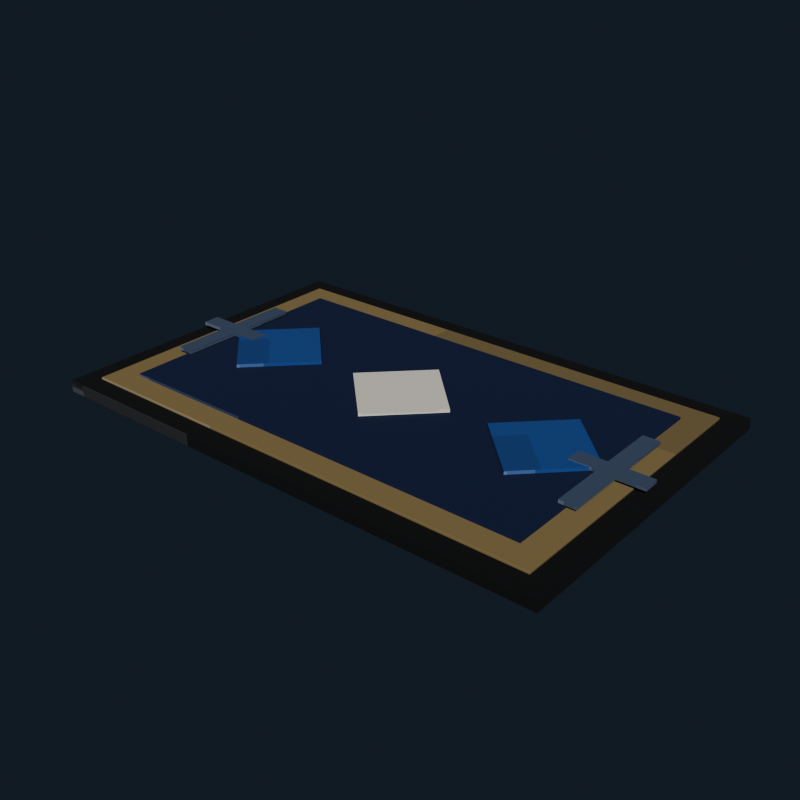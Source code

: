 # Source: gothic_bedroom_rug_midnight.blend  (saved by Blender 5.2.44; exported with 4.5.12 LTS)
import bpy
from mathutils import Matrix  # noqa: F401  (used for matrix-valued properties, if any)

bpy.ops.wm.read_factory_settings(use_empty=True)
scene = bpy.context.scene
scene.name = 'Scene'

# ---- collections
col_collection = bpy.data.collections.new('Collection'); scene.collection.children.link(col_collection)

# ---- images (referenced by path relative to the original .blend; pixels are not part of the script)
import os
ASSET_DIR = os.environ.get("B2B_ASSET_DIR", "")  # directory of the original .blend (textures are referenced by path, not embedded)
HERE = os.path.dirname(os.path.abspath(__file__))  # packed textures are extracted next to this script under _unpacked/

def load_image(name, relpath, width, height, colorspace="sRGB"):
    """Load a texture the original file referenced (path relative to the .blend, or extracted next to this script)."""
    p = next((c for c in (os.path.join(HERE, relpath), os.path.join(ASSET_DIR, relpath)) if relpath and os.path.exists(c)), "")
    if p:
        img = bpy.data.images.load(p, check_existing=True)
        img.name = name
    else:  # same state as the original file: an image datablock whose file is absent (Cycles renders it pink)
        img = bpy.data.images.new(name, width, height)
        img.source = "FILE"
        img.filepath = "//" + (relpath or name)
    img.colorspace_settings.name = colorspace
    return img
img_gothic_bedroom_rug_midnight_pixel_atlas = load_image('gothic_bedroom_rug_midnight_pixel_atlas', '_unpacked/gothic_bedroom_rug_midnight_pixel_atlas.3251e733.png', 144, 16, 'sRGB')

# ---- materials (node trees are filled in below, after node groups)
mat_gothic_bedroom_rug_midnight_pixel_paint = bpy.data.materials.new('Gothic Bedroom Rug Midnight pixel paint')

# ---- material node trees
mat_gothic_bedroom_rug_midnight_pixel_paint.use_nodes = True; mat_gothic_bedroom_rug_midnight_pixel_paint.node_tree.nodes.clear()
_N = mat_gothic_bedroom_rug_midnight_pixel_paint.node_tree.nodes; _L = mat_gothic_bedroom_rug_midnight_pixel_paint.node_tree.links
n0 = _N.new('ShaderNodeBsdfPrincipled'); n0.name = 'Principled BSDF'; n0.location = (-200, 100)
n0.inputs[2].default_value = 0.97
n0.inputs[10].default_value = 0.005
n1 = _N.new('ShaderNodeOutputMaterial'); n1.name = 'Material Output'; n1.location = (200, 100)
n2 = _N.new('ShaderNodeTexImage'); n2.name = 'Image Texture'; n2.location = (0, 0)
n2.image = img_gothic_bedroom_rug_midnight_pixel_atlas
n2.interpolation = 'Closest'
_L.new(n0.outputs[0], n1.inputs[0])
_L.new(n2.outputs[0], n0.inputs[0])
n1.is_active_output = True

# ---- world
world_world = bpy.data.worlds.new('World'); scene.world = world_world
world_world.use_nodes = True; world_world.node_tree.nodes.clear()
_N = world_world.node_tree.nodes; _L = world_world.node_tree.links
n0 = _N.new('ShaderNodeOutputWorld'); n0.name = 'World Output'; n0.location = (200, 100)
n1 = _N.new('ShaderNodeBackground'); n1.name = 'Background'; n1.location = (-200, 100)
n1.inputs[0].default_value = (0.04314, 0.06275, 0.09412, 1.0)
n1.inputs[1].default_value = 0.36
_L.new(n1.outputs[0], n0.inputs[0])
n0.is_active_output = True
world_world.color = (0.05088, 0.05088, 0.05088)
world_world.sun_shadow_jitter_overblur = 0.0

# ---- meshes
me_cube = bpy.data.meshes.new('Cube')
me_cube.from_pydata([(-1.098, -0.708, -0.025), (-1.098, -0.71, -0.023), (-1.1, -0.708, -0.023), (-1.098, -0.71, 0.023), (-1.098, -0.708, 0.025), (-1.1, -0.708, 0.023), (-1.098, 0.708, -0.025), (-1.1, 0.708, -0.023), (-1.098, 0.71, -0.023), (-1.098, 0.708, 0.025), (-1.098, 0.71, 0.023), (-1.1, 0.708, 0.023), (1.098, -0.708, -0.025), (1.1, -0.708, -0.023), (1.098, -0.71, -0.023), (1.098, -0.708, 0.025), (1.098, -0.71, 0.023), (1.1, -0.708, 0.023), (1.098, 0.708, -0.025), (1.098, 0.71, -0.023), (1.1, 0.708, -0.023), (1.098, 0.708, 0.025), (1.1, 0.708, 0.023), (1.098, 0.71, 0.023)], [], [(0, 1, 2), (3, 4, 5), (6, 7, 8), (9, 10, 11), (12, 13, 14), (15, 16, 17), (18, 19, 20), (21, 22, 23), (6, 0, 2, 7), (1, 3, 5, 2), (4, 9, 11, 5), (10, 8, 7, 11), (18, 6, 8, 19), (9, 21, 23, 10), (22, 20, 19, 23), (12, 18, 20, 13), (21, 15, 17, 22), (16, 14, 13, 17), (0, 12, 14, 1), (15, 4, 3, 16), (6, 18, 12, 0), (2, 5, 11, 7), (14, 16, 3, 1), (21, 9, 4, 15), (8, 10, 23, 19), (20, 22, 17, 13)])
_uv = me_cube.uv_layers.new(name='UVMap')
_uv.uv.foreach_set('vector', [0.01849, 0.7222, 0.01849, 0.7225, 0.01847, 0.7222, 0.06693, 0.9448, 0.06792, 0.9448, 0.06693, 0.945, 0.01849, 0.5003, 0.01847, 0.5003, 0.01849, 0.5, 0.06792, 0.2775, 0.06693, 0.2777, 0.06693, 0.2773, 0.04317, 0.7222, 0.04394, 0.7222, 0.04368, 0.7226, 0.06793, 0.7224, 0.06693, 0.7227, 0.06693, 0.7223, 0.04317, 0.5003, 0.04368, 0.4999, 0.04394, 0.5003, 0.06793, 0.5002, 0.06693, 0.5003, 0.06693, 0.4998, 0.01849, 0.5003, 0.01849, 0.7222, 0.01847, 0.7222, 0.01847, 0.5003, 0.04418, 0.055, 0.06693, 0.055, 0.06693, 0.05531, 0.04418, 0.05531, 0.06792, 0.05531, 0.06792, 0.2775, 0.06693, 0.2773, 0.06693, 0.05531, 0.06693, 0.2777, 0.04418, 0.2777, 0.04418, 0.2772, 0.06693, 0.2773, 0.04317, 0.5003, 0.01849, 0.5003, 0.01849, 0.5, 0.04368, 0.4999, 0.06792, 0.2775, 0.06793, 0.5002, 0.06693, 0.4998, 0.06693, 0.2777, 0.06693, 0.5003, 0.04394, 0.5003, 0.04368, 0.4999, 0.06693, 0.4998, 0.04317, 0.7222, 0.04317, 0.5003, 0.04394, 0.5003, 0.04394, 0.7222, 0.06793, 0.5002, 0.06793, 0.7224, 0.06693, 0.7223, 0.06693, 0.5003, 0.06693, 0.7227, 0.04368, 0.7226, 0.04394, 0.7222, 0.06693, 0.7223, 0.01849, 0.7222, 0.04317, 0.7222, 0.04368, 0.7226, 0.01849, 0.7225, 0.06793, 0.7224, 0.06792, 0.9448, 0.06693, 0.9448, 0.06693, 0.7227, 0.01849, 0.5003, 0.04317, 0.5003, 0.04317, 0.7222, 0.01849, 0.7222, 0.04418, 0.05531, 0.06693, 0.05531, 0.06693, 0.2773, 0.04418, 0.2772, 0.04368, 0.7226, 0.06693, 0.7227, 0.06693, 0.9448, 0.04418, 0.9448, 0.06793, 0.5002, 0.09262, 0.5003, 0.09262, 0.7222, 0.06793, 0.7224, 0.04418, 0.2777, 0.06693, 0.2777, 0.06693, 0.4998, 0.04368, 0.4999, 0.04394, 0.5003, 0.06693, 0.5003, 0.06693, 0.7223, 0.04394, 0.7222])
me_cube.materials.append(mat_gothic_bedroom_rug_midnight_pixel_paint)
me_cube.update()
me_cube_001 = bpy.data.meshes.new('Cube.001')
me_cube_001.from_pydata([(-1.014, -0.624, -0.007), (-1.014, -0.625, -0.006), (-1.015, -0.624, -0.006), (-1.014, -0.625, 0.006), (-1.014, -0.624, 0.007), (-1.015, -0.624, 0.006), (-1.014, 0.624, -0.007), (-1.015, 0.624, -0.006), (-1.014, 0.625, -0.006), (-1.014, 0.624, 0.007), (-1.014, 0.625, 0.006), (-1.015, 0.624, 0.006), (1.014, -0.624, -0.007), (1.015, -0.624, -0.006), (1.014, -0.625, -0.006), (1.014, -0.624, 0.007), (1.014, -0.625, 0.006), (1.015, -0.624, 0.006), (1.014, 0.624, -0.007), (1.014, 0.625, -0.006), (1.015, 0.624, -0.006), (1.014, 0.624, 0.007), (1.015, 0.624, 0.006), (1.014, 0.625, 0.006)], [], [(0, 1, 2), (3, 4, 5), (6, 7, 8), (9, 10, 11), (12, 13, 14), (15, 16, 17), (18, 19, 20), (21, 22, 23), (6, 0, 2, 7), (1, 3, 5, 2), (4, 9, 11, 5), (10, 8, 7, 11), (18, 6, 8, 19), (9, 21, 23, 10), (22, 20, 19, 23), (12, 18, 20, 13), (21, 15, 17, 22), (16, 14, 13, 17), (0, 12, 14, 1), (15, 4, 3, 16), (6, 18, 12, 0), (2, 5, 11, 7), (14, 16, 3, 1), (21, 9, 4, 15), (8, 10, 23, 19), (20, 22, 17, 13)])
_uv = me_cube_001.uv_layers.new(name='UVMap')
_uv.uv.foreach_set('vector', [0.7963, 0.7223, 0.7963, 0.7225, 0.7962, 0.7223, 0.8439, 0.9449, 0.8457, 0.9449, 0.8439, 0.945, 0.7963, 0.5002, 0.7962, 0.5002, 0.7963, 0.5, 0.8457, 0.2775, 0.8439, 0.2776, 0.8439, 0.2774, 0.821, 0.7223, 0.8223, 0.7223, 0.8218, 0.7226, 0.8457, 0.7225, 0.8439, 0.7226, 0.8439, 0.7224, 0.821, 0.5002, 0.8218, 0.4999, 0.8223, 0.5002, 0.8457, 0.5001, 0.8439, 0.5002, 0.8439, 0.4999, 0.7963, 0.5002, 0.7963, 0.7223, 0.7962, 0.7223, 0.7962, 0.5002, 0.8227, 0.055, 0.8439, 0.055, 0.8439, 0.05518, 0.8227, 0.05518, 0.8457, 0.05518, 0.8457, 0.2775, 0.8439, 0.2774, 0.8439, 0.05518, 0.8439, 0.2776, 0.8227, 0.2776, 0.8227, 0.2773, 0.8439, 0.2774, 0.821, 0.5002, 0.7963, 0.5002, 0.7963, 0.5, 0.8218, 0.4999, 0.8457, 0.2775, 0.8457, 0.5001, 0.8439, 0.4999, 0.8439, 0.2776, 0.8439, 0.5002, 0.8223, 0.5002, 0.8218, 0.4999, 0.8439, 0.4999, 0.821, 0.7223, 0.821, 0.5002, 0.8223, 0.5002, 0.8223, 0.7223, 0.8457, 0.5001, 0.8457, 0.7225, 0.8439, 0.7224, 0.8439, 0.5002, 0.8439, 0.7226, 0.8218, 0.7226, 0.8223, 0.7223, 0.8439, 0.7224, 0.7963, 0.7223, 0.821, 0.7223, 0.8218, 0.7226, 0.7963, 0.7225, 0.8457, 0.7225, 0.8457, 0.9449, 0.8439, 0.9449, 0.8439, 0.7226, 0.7963, 0.5002, 0.821, 0.5002, 0.821, 0.7223, 0.7963, 0.7223, 0.8227, 0.05518, 0.8439, 0.05518, 0.8439, 0.2774, 0.8227, 0.2773, 0.8218, 0.7226, 0.8439, 0.7226, 0.8439, 0.9449, 0.8227, 0.9449, 0.8457, 0.5001, 0.8704, 0.5002, 0.8704, 0.7223, 0.8457, 0.7225, 0.8227, 0.2776, 0.8439, 0.2776, 0.8439, 0.4999, 0.8218, 0.4999, 0.8223, 0.5002, 0.8439, 0.5002, 0.8439, 0.7224, 0.8223, 0.7223])
me_cube_001.materials.append(mat_gothic_bedroom_rug_midnight_pixel_paint)
me_cube_001.update()
me_cube_002 = bpy.data.meshes.new('Cube.002')
me_cube_002.from_pydata([(-0.909, -0.519, -0.007), (-0.909, -0.52, -0.006), (-0.91, -0.519, -0.006), (-0.909, -0.52, 0.006), (-0.909, -0.519, 0.007), (-0.91, -0.519, 0.006), (-0.909, 0.519, -0.007), (-0.91, 0.519, -0.006), (-0.909, 0.52, -0.006), (-0.909, 0.519, 0.007), (-0.909, 0.52, 0.006), (-0.91, 0.519, 0.006), (0.909, -0.519, -0.007), (0.91, -0.519, -0.006), (0.909, -0.52, -0.006), (0.909, -0.519, 0.007), (0.909, -0.52, 0.006), (0.91, -0.519, 0.006), (0.909, 0.519, -0.007), (0.909, 0.52, -0.006), (0.91, 0.519, -0.006), (0.909, 0.519, 0.007), (0.91, 0.519, 0.006), (0.909, 0.52, 0.006)], [], [(0, 1, 2), (3, 4, 5), (6, 7, 8), (9, 10, 11), (12, 13, 14), (15, 16, 17), (18, 19, 20), (21, 22, 23), (6, 0, 2, 7), (1, 3, 5, 2), (4, 9, 11, 5), (10, 8, 7, 11), (18, 6, 8, 19), (9, 21, 23, 10), (22, 20, 19, 23), (12, 18, 20, 13), (21, 15, 17, 22), (16, 14, 13, 17), (0, 12, 14, 1), (15, 4, 3, 16), (6, 18, 12, 0), (2, 5, 11, 7), (14, 16, 3, 1), (21, 9, 4, 15), (8, 10, 23, 19), (20, 22, 17, 13)])
_uv = me_cube_002.uv_layers.new(name='UVMap')
_uv.uv.foreach_set('vector', [0.4629, 0.7223, 0.4629, 0.7225, 0.4629, 0.7223, 0.5106, 0.9449, 0.5124, 0.9449, 0.5106, 0.945, 0.4629, 0.5002, 0.4629, 0.5002, 0.4629, 0.5, 0.5124, 0.2775, 0.5106, 0.2776, 0.5106, 0.2773, 0.4876, 0.7223, 0.489, 0.7223, 0.4885, 0.7226, 0.5124, 0.7225, 0.5106, 0.7226, 0.5106, 0.7223, 0.4876, 0.5002, 0.4885, 0.4999, 0.489, 0.5002, 0.5124, 0.5001, 0.5106, 0.5002, 0.5106, 0.4999, 0.4629, 0.5002, 0.4629, 0.7223, 0.4629, 0.7223, 0.4629, 0.5002, 0.4894, 0.055, 0.5106, 0.055, 0.5106, 0.05521, 0.4894, 0.05521, 0.5124, 0.05521, 0.5124, 0.2775, 0.5106, 0.2773, 0.5106, 0.05521, 0.5106, 0.2776, 0.4894, 0.2776, 0.4894, 0.2773, 0.5106, 0.2773, 0.4876, 0.5002, 0.4629, 0.5002, 0.4629, 0.5, 0.4885, 0.4999, 0.5124, 0.2775, 0.5124, 0.5001, 0.5106, 0.4999, 0.5106, 0.2776, 0.5106, 0.5002, 0.489, 0.5002, 0.4885, 0.4999, 0.5106, 0.4999, 0.4876, 0.7223, 0.4876, 0.5002, 0.489, 0.5002, 0.489, 0.7223, 0.5124, 0.5001, 0.5124, 0.7225, 0.5106, 0.7223, 0.5106, 0.5002, 0.5106, 0.7226, 0.4885, 0.7226, 0.489, 0.7223, 0.5106, 0.7223, 0.4629, 0.7223, 0.4876, 0.7223, 0.4885, 0.7226, 0.4629, 0.7225, 0.5124, 0.7225, 0.5124, 0.9449, 0.5106, 0.9449, 0.5106, 0.7226, 0.4629, 0.5002, 0.4876, 0.5002, 0.4876, 0.7223, 0.4629, 0.7223, 0.4894, 0.05521, 0.5106, 0.05521, 0.5106, 0.2773, 0.4894, 0.2773, 0.4885, 0.7226, 0.5106, 0.7226, 0.5106, 0.9449, 0.4894, 0.9449, 0.5124, 0.5001, 0.5371, 0.5002, 0.5371, 0.7223, 0.5124, 0.7225, 0.4894, 0.2776, 0.5106, 0.2776, 0.5106, 0.4999, 0.4885, 0.4999, 0.489, 0.5002, 0.5106, 0.5002, 0.5106, 0.7223, 0.489, 0.7223])
me_cube_002.materials.append(mat_gothic_bedroom_rug_midnight_pixel_paint)
me_cube_002.update()
me_cube_003 = bpy.data.meshes.new('Cube.003')
me_cube_003.from_pydata([(-0.17, -0.17, -0.007), (-0.17, -0.17, 0.007), (-0.17, 0.17, -0.007), (-0.17, 0.17, 0.007), (0.17, -0.17, -0.007), (0.17, -0.17, 0.007), (0.17, 0.17, -0.007), (0.17, 0.17, 0.007)], [], [(0, 1, 3, 2), (2, 3, 7, 6), (6, 7, 5, 4), (4, 5, 1, 0), (2, 6, 4, 0), (7, 3, 1, 5)])
_uv = me_cube_003.uv_layers.new(name='UVMap')
_uv.uv.foreach_set('vector', [0.5987, 0.055, 0.6235, 0.055, 0.6235, 0.2775, 0.5987, 0.2775, 0.5987, 0.2775, 0.6235, 0.2775, 0.6235, 0.5, 0.5987, 0.5, 0.5987, 0.5, 0.6235, 0.5, 0.6235, 0.7225, 0.5987, 0.7225, 0.5987, 0.7225, 0.6235, 0.7225, 0.6235, 0.945, 0.5987, 0.945, 0.574, 0.5, 0.5987, 0.5, 0.5987, 0.7225, 0.574, 0.7225, 0.6235, 0.5, 0.6482, 0.5, 0.6482, 0.7225, 0.6235, 0.7225])
me_cube_003.materials.append(mat_gothic_bedroom_rug_midnight_pixel_paint)
me_cube_003.update()
me_cube_004 = bpy.data.meshes.new('Cube.004')
me_cube_004.from_pydata([(-0.17, -0.17, -0.007), (-0.17, -0.17, 0.007), (-0.17, 0.17, -0.007), (-0.17, 0.17, 0.007), (0.17, -0.17, -0.007), (0.17, -0.17, 0.007), (0.17, 0.17, -0.007), (0.17, 0.17, 0.007)], [], [(0, 1, 3, 2), (2, 3, 7, 6), (6, 7, 5, 4), (4, 5, 1, 0), (2, 6, 4, 0), (7, 3, 1, 5)])
_uv = me_cube_004.uv_layers.new(name='UVMap')
_uv.uv.foreach_set('vector', [0.7099, 0.055, 0.7346, 0.055, 0.7346, 0.2775, 0.7099, 0.2775, 0.7099, 0.2775, 0.7346, 0.2775, 0.7346, 0.5, 0.7099, 0.5, 0.7099, 0.5, 0.7346, 0.5, 0.7346, 0.7225, 0.7099, 0.7225, 0.7099, 0.7225, 0.7346, 0.7225, 0.7346, 0.945, 0.7099, 0.945, 0.6851, 0.5, 0.7099, 0.5, 0.7099, 0.7225, 0.6851, 0.7225, 0.7346, 0.5, 0.7593, 0.5, 0.7593, 0.7225, 0.7346, 0.7225])
me_cube_004.materials.append(mat_gothic_bedroom_rug_midnight_pixel_paint)
me_cube_004.update()
me_cube_005 = bpy.data.meshes.new('Cube.005')
me_cube_005.from_pydata([(-0.17, -0.17, -0.007), (-0.17, -0.17, 0.007), (-0.17, 0.17, -0.007), (-0.17, 0.17, 0.007), (0.17, -0.17, -0.007), (0.17, -0.17, 0.007), (0.17, 0.17, -0.007), (0.17, 0.17, 0.007)], [], [(0, 1, 3, 2), (2, 3, 7, 6), (6, 7, 5, 4), (4, 5, 1, 0), (2, 6, 4, 0), (7, 3, 1, 5)])
_uv = me_cube_005.uv_layers.new(name='UVMap')
_uv.uv.foreach_set('vector', [0.5987, 0.055, 0.6235, 0.055, 0.6235, 0.2775, 0.5987, 0.2775, 0.5987, 0.2775, 0.6235, 0.2775, 0.6235, 0.5, 0.5987, 0.5, 0.5987, 0.5, 0.6235, 0.5, 0.6235, 0.7225, 0.5987, 0.7225, 0.5987, 0.7225, 0.6235, 0.7225, 0.6235, 0.945, 0.5987, 0.945, 0.574, 0.5, 0.5987, 0.5, 0.5987, 0.7225, 0.574, 0.7225, 0.6235, 0.5, 0.6482, 0.5, 0.6482, 0.7225, 0.6235, 0.7225])
me_cube_005.materials.append(mat_gothic_bedroom_rug_midnight_pixel_paint)
me_cube_005.update()
me_cube_006 = bpy.data.meshes.new('Cube.006')
me_cube_006.from_pydata([(-0.035, -0.275, -0.007), (-0.035, -0.275, 0.007), (-0.035, 0.275, -0.007), (-0.035, 0.275, 0.007), (0.035, -0.275, -0.007), (0.035, -0.275, 0.007), (0.035, 0.275, -0.007), (0.035, 0.275, 0.007)], [], [(0, 1, 3, 2), (2, 3, 7, 6), (6, 7, 5, 4), (4, 5, 1, 0), (2, 6, 4, 0), (7, 3, 1, 5)])
_uv = me_cube_006.uv_layers.new(name='UVMap')
_uv.uv.foreach_set('vector', [0.3765, 0.055, 0.4013, 0.055, 0.4013, 0.2775, 0.3765, 0.2775, 0.3765, 0.2775, 0.4013, 0.2775, 0.4013, 0.5, 0.3765, 0.5, 0.3765, 0.5, 0.4013, 0.5, 0.4013, 0.7225, 0.3765, 0.7225, 0.3765, 0.7225, 0.4013, 0.7225, 0.4013, 0.945, 0.3765, 0.945, 0.3518, 0.5, 0.3765, 0.5, 0.3765, 0.7225, 0.3518, 0.7225, 0.4013, 0.5, 0.426, 0.5, 0.426, 0.7225, 0.4013, 0.7225])
me_cube_006.materials.append(mat_gothic_bedroom_rug_midnight_pixel_paint)
me_cube_006.update()
me_cube_007 = bpy.data.meshes.new('Cube.007')
me_cube_007.from_pydata([(-0.15, -0.035, -0.007), (-0.15, -0.035, 0.007), (-0.15, 0.035, -0.007), (-0.15, 0.035, 0.007), (0.15, -0.035, -0.007), (0.15, -0.035, 0.007), (0.15, 0.035, -0.007), (0.15, 0.035, 0.007)], [], [(0, 1, 3, 2), (2, 3, 7, 6), (6, 7, 5, 4), (4, 5, 1, 0), (2, 6, 4, 0), (7, 3, 1, 5)])
_uv = me_cube_007.uv_layers.new(name='UVMap')
_uv.uv.foreach_set('vector', [0.3765, 0.055, 0.4013, 0.055, 0.4013, 0.2775, 0.3765, 0.2775, 0.3765, 0.2775, 0.4013, 0.2775, 0.4013, 0.5, 0.3765, 0.5, 0.3765, 0.5, 0.4013, 0.5, 0.4013, 0.7225, 0.3765, 0.7225, 0.3765, 0.7225, 0.4013, 0.7225, 0.4013, 0.945, 0.3765, 0.945, 0.3518, 0.5, 0.3765, 0.5, 0.3765, 0.7225, 0.3518, 0.7225, 0.4013, 0.5, 0.426, 0.5, 0.426, 0.7225, 0.4013, 0.7225])
me_cube_007.materials.append(mat_gothic_bedroom_rug_midnight_pixel_paint)
me_cube_007.update()
me_cube_008 = bpy.data.meshes.new('Cube.008')
me_cube_008.from_pydata([(-0.035, -0.275, -0.007), (-0.035, -0.275, 0.007), (-0.035, 0.275, -0.007), (-0.035, 0.275, 0.007), (0.035, -0.275, -0.007), (0.035, -0.275, 0.007), (0.035, 0.275, -0.007), (0.035, 0.275, 0.007)], [], [(0, 1, 3, 2), (2, 3, 7, 6), (6, 7, 5, 4), (4, 5, 1, 0), (2, 6, 4, 0), (7, 3, 1, 5)])
_uv = me_cube_008.uv_layers.new(name='UVMap')
_uv.uv.foreach_set('vector', [0.3765, 0.055, 0.4013, 0.055, 0.4013, 0.2775, 0.3765, 0.2775, 0.3765, 0.2775, 0.4013, 0.2775, 0.4013, 0.5, 0.3765, 0.5, 0.3765, 0.5, 0.4013, 0.5, 0.4013, 0.7225, 0.3765, 0.7225, 0.3765, 0.7225, 0.4013, 0.7225, 0.4013, 0.945, 0.3765, 0.945, 0.3518, 0.5, 0.3765, 0.5, 0.3765, 0.7225, 0.3518, 0.7225, 0.4013, 0.5, 0.426, 0.5, 0.426, 0.7225, 0.4013, 0.7225])
me_cube_008.materials.append(mat_gothic_bedroom_rug_midnight_pixel_paint)
me_cube_008.update()
me_cube_009 = bpy.data.meshes.new('Cube.009')
me_cube_009.from_pydata([(-0.15, -0.035, -0.007), (-0.15, -0.035, 0.007), (-0.15, 0.035, -0.007), (-0.15, 0.035, 0.007), (0.15, -0.035, -0.007), (0.15, -0.035, 0.007), (0.15, 0.035, -0.007), (0.15, 0.035, 0.007)], [], [(0, 1, 3, 2), (2, 3, 7, 6), (6, 7, 5, 4), (4, 5, 1, 0), (2, 6, 4, 0), (7, 3, 1, 5)])
_uv = me_cube_009.uv_layers.new(name='UVMap')
_uv.uv.foreach_set('vector', [0.3765, 0.055, 0.4013, 0.055, 0.4013, 0.2775, 0.3765, 0.2775, 0.3765, 0.2775, 0.4013, 0.2775, 0.4013, 0.5, 0.3765, 0.5, 0.3765, 0.5, 0.4013, 0.5, 0.4013, 0.7225, 0.3765, 0.7225, 0.3765, 0.7225, 0.4013, 0.7225, 0.4013, 0.945, 0.3765, 0.945, 0.3518, 0.5, 0.3765, 0.5, 0.3765, 0.7225, 0.3518, 0.7225, 0.4013, 0.5, 0.426, 0.5, 0.426, 0.7225, 0.4013, 0.7225])
me_cube_009.materials.append(mat_gothic_bedroom_rug_midnight_pixel_paint)
me_cube_009.update()

# ---- objects
ob_rugbase = bpy.data.objects.new('RugBase', me_cube)
ob_rugborder = bpy.data.objects.new('RugBorder', me_cube_001)
ob_rugfield = bpy.data.objects.new('RugField', me_cube_002)
ob_gothicdiamond_0_65 = bpy.data.objects.new('GothicDiamond-0.65', me_cube_003)
ob_gothicdiamond0_0 = bpy.data.objects.new('GothicDiamond0.0', me_cube_004)
ob_gothicdiamond0_65 = bpy.data.objects.new('GothicDiamond0.65', me_cube_005)
ob_rugcrossv_0_92 = bpy.data.objects.new('RugCrossV-0.92', me_cube_006)
ob_rugcrossh_0_92 = bpy.data.objects.new('RugCrossH-0.92', me_cube_007)
ob_rugcrossv0_92 = bpy.data.objects.new('RugCrossV0.92', me_cube_008)
ob_rugcrossh0_92 = bpy.data.objects.new('RugCrossH0.92', me_cube_009)

# ---- transforms, parenting, visibility, modifiers, constraints
ob_rugbase.location = (0.0, 0.0, 0.025)
ob_rugborder.location = (0.0, -0.001, 0.052)
ob_rugfield.location = (0.0, -0.002, 0.062)
ob_gothicdiamond_0_65.location = (-0.65, 0.0, 0.078)
ob_gothicdiamond_0_65.rotation_euler = (0.0, 0.0, 0.7854)
ob_gothicdiamond0_0.location = (0.0, 0.0, 0.078)
ob_gothicdiamond0_0.rotation_euler = (0.0, 0.0, 0.7854)
ob_gothicdiamond0_65.location = (0.65, 0.0, 0.078)
ob_gothicdiamond0_65.rotation_euler = (0.0, 0.0, 0.7854)
ob_rugcrossv_0_92.location = (-0.92, 0.0, 0.08)
ob_rugcrossh_0_92.location = (-0.92, 0.0, 0.081)
ob_rugcrossv0_92.location = (0.92, 0.0, 0.08)
ob_rugcrossh0_92.location = (0.92, 0.0, 0.081)

# ---- collection membership
col_collection.objects.link(ob_rugbase)
col_collection.objects.link(ob_rugborder)
col_collection.objects.link(ob_rugfield)
col_collection.objects.link(ob_gothicdiamond_0_65)
col_collection.objects.link(ob_gothicdiamond0_0)
col_collection.objects.link(ob_gothicdiamond0_65)
col_collection.objects.link(ob_rugcrossv_0_92)
col_collection.objects.link(ob_rugcrossh_0_92)
col_collection.objects.link(ob_rugcrossv0_92)
col_collection.objects.link(ob_rugcrossh0_92)

# ---- scene / render settings (as saved in the file)
scene.frame_start = 1; scene.frame_end = 250; scene.frame_set(1)
scene.render.engine = 'BLENDER_EEVEE_NEXT'
scene.render.resolution_x = 640
scene.render.resolution_y = 640
scene.render.bake_bias = 0.0
scene.render.bake_samples = 0
scene.render.compositor_device = 'GPU'
scene.eevee.use_volume_custom_range = False
scene.eevee.fast_gi_thickness_near = 0.1
scene.eevee.fast_gi_thickness_far = 0.0
scene.eevee.ray_tracing_options.screen_trace_thickness = 0.1
scene.view_settings.look = 'AgX - Medium High Contrast'
bpy.context.view_layer.update()

# ---- added for rendering (the .blend has no active camera and no usable light): camera, sun
cam_auto = bpy.data.cameras.new('AutoCamera')
cam_auto.lens = 50.0
cam_auto.sensor_width = 36.0
cam_auto.clip_end = 1000.0
ob_auto_camera = bpy.data.objects.new('AutoCamera', cam_auto)
scene.collection.objects.link(ob_auto_camera)
ob_auto_camera.location = (2.42404, -2.90885, 1.98323)
ob_auto_camera.rotation_euler = (1.09748, -7.21219e-08, 0.694738)
scene.camera = ob_auto_camera
light_auto_sun = bpy.data.lights.new('AutoSun', 'SUN')
light_auto_sun.energy = 3.0
light_auto_sun.angle = 0.0523599
ob_auto_sun = bpy.data.objects.new('AutoSun', light_auto_sun)
scene.collection.objects.link(ob_auto_sun)
ob_auto_sun.rotation_euler = (0.872665, 0.174533, 0.523599)
bpy.context.view_layer.update()
